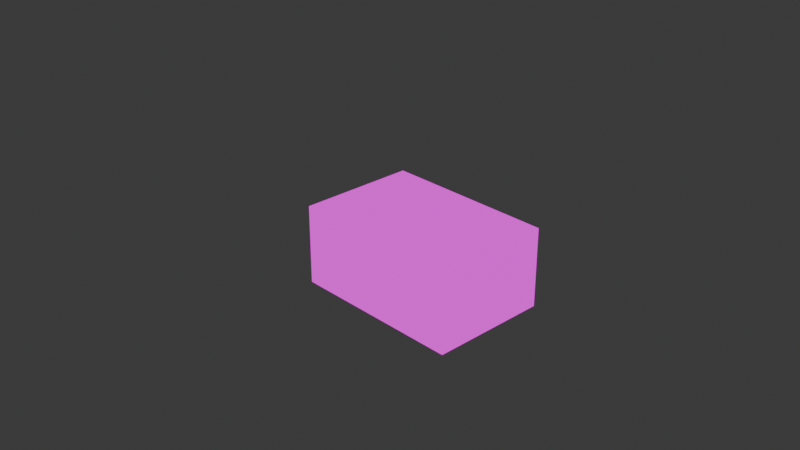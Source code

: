 # Source: lowpoly_box_screws.blend  (saved by Blender 4.4.32; exported with 4.5.12 LTS)
import bpy
from mathutils import Matrix  # noqa: F401  (used for matrix-valued properties, if any)

bpy.ops.wm.read_factory_settings(use_empty=True)
scene = bpy.context.scene
scene.name = 'Scene'

# ---- collections
col_collection = bpy.data.collections.new('Collection'); scene.collection.children.link(col_collection)

# ---- images (referenced by path relative to the original .blend; pixels are not part of the script)
import os
ASSET_DIR = os.environ.get("B2B_ASSET_DIR", "")  # directory of the original .blend (textures are referenced by path, not embedded)
HERE = os.path.dirname(os.path.abspath(__file__))  # packed textures are extracted next to this script under _unpacked/

def load_image(name, relpath, width, height, colorspace="sRGB"):
    """Load a texture the original file referenced (path relative to the .blend, or extracted next to this script)."""
    p = next((c for c in (os.path.join(HERE, relpath), os.path.join(ASSET_DIR, relpath)) if relpath and os.path.exists(c)), "")
    if p:
        img = bpy.data.images.load(p, check_existing=True)
        img.name = name
    else:  # same state as the original file: an image datablock whose file is absent (Cycles renders it pink)
        img = bpy.data.images.new(name, width, height)
        img.source = "FILE"
        img.filepath = "//" + (relpath or name)
    img.colorspace_settings.name = colorspace
    return img
img_lowpoly_boxofscrews_png = load_image('Lowpoly_BoxOfScrews.png', 'assets/UVMaps/Lowpoly_BoxOfScrews.png', 1024, 1024, 'sRGB')

# ---- materials (node trees are filled in below, after node groups)
mat_material = bpy.data.materials.new('Material')
mat_material.alpha_threshold = 0.0
mat_material.roughness = 0.5
mat_material.line_color = (0.0, 0.0, 0.0, 1.0)

# ---- material node trees
mat_material.use_nodes = True; mat_material.node_tree.nodes.clear()
_N = mat_material.node_tree.nodes; _L = mat_material.node_tree.links
n0 = _N.new('ShaderNodeOutputMaterial'); n0.name = 'Material Output'; n0.location = (300, 300)
n1 = _N.new('ShaderNodeEmission'); n1.name = 'Emission'; n1.location = (10, 300)
n2 = _N.new('ShaderNodeTexImage'); n2.name = 'Image Texture'; n2.location = (-280, 280)
n2.image = img_lowpoly_boxofscrews_png
_L.new(n1.outputs[0], n0.inputs[0])
_L.new(n2.outputs[0], n1.inputs[0])
n0.is_active_output = True

# ---- world
world_world = bpy.data.worlds.new('World'); scene.world = world_world
world_world.use_nodes = True; world_world.node_tree.nodes.clear()
_N = world_world.node_tree.nodes; _L = world_world.node_tree.links
n0 = _N.new('ShaderNodeOutputWorld'); n0.name = 'World Output'; n0.location = (300, 300)
n1 = _N.new('ShaderNodeBackground'); n1.name = 'Background'; n1.location = (10, 300)
n1.inputs[0].default_value = (0.05088, 0.05088, 0.05088, 1.0)
_L.new(n1.outputs[0], n0.inputs[0])
n0.is_active_output = True
world_world.color = (0.05088, 0.05088, 0.05088)
world_world.sun_shadow_jitter_overblur = 0.0

# ---- cameras
cam_camera = bpy.data.cameras.new('Camera')
cam_camera.clip_end = 100.0
cam_camera.ortho_scale = 7.314

# ---- lights
light_light = bpy.data.lights.new('Light', 'POINT')
light_light.energy = 1000.0
light_light.shadow_soft_size = 0.1

# ---- meshes
me_cube = bpy.data.meshes.new('Cube')
me_cube.from_pydata([(1.0, 1.0, -0.08663), (1.0, 1.0, -1.0), (1.0, -0.3667, -0.08663), (1.0, -0.3667, -1.0), (-1.0, 1.0, -0.08663), (-1.0, 1.0, -1.0), (-1.0, -0.3667, -0.08663), (-1.0, -0.3667, -1.0)], [], [(0, 4, 6, 2), (3, 2, 6, 7), (7, 6, 4, 5), (5, 1, 3, 7), (1, 0, 2, 3), (5, 4, 0, 1)])
_uv = me_cube.uv_layers.new(name='UVMap')
_uv.uv.foreach_set('vector', [0.02561, 0.4872, 0.9712, 0.4856, 0.972, 0.9991, 0.02251, 0.9937, 0.003422, 0.01177, 0.9966, 0.01177, 0.9966, 0.3233, 0.003422, 0.3233, 0.03541, 0.01723, 0.972, 0.01723, 0.972, 0.3435, 0.03541, 0.3435, 0.125, 0.5, 0.375, 0.5, 0.375, 0.75, 0.125, 0.75, 0.0108, 0.01523, 0.9744, 0.01523, 0.9744, 0.339, 0.0108, 0.339, 0.003422, 0.02607, 0.9941, 0.02607, 0.9941, 0.3154, 0.003422, 0.3154])
me_cube.materials.append(mat_material)
me_cube.use_mirror_vertex_groups = False
me_cube.update()

# ---- objects
ob_boxscrews = bpy.data.objects.new('BoxScrews', me_cube)
ob_light = bpy.data.objects.new('Light', light_light)
ob_camera = bpy.data.objects.new('Camera', cam_camera)

# ---- transforms, parenting, visibility, modifiers, constraints
ob_boxscrews.location = (0.0, 0.0, 1.01)
ob_boxscrews.lock_rotations_4d = False
ob_boxscrews.empty_display_type = 'ARROWS'
ob_boxscrews.lineart.crease_threshold = 0.0
ob_light.location = (4.076, 1.005, 6.914)
ob_light.rotation_euler = (0.6503, 0.05522, 1.866)
ob_light.lock_rotations_4d = False
ob_light.empty_display_type = 'ARROWS'
ob_light.color = (0.0, 0.0, 0.0, 0.0)
ob_light.lineart.crease_threshold = 0.0
ob_camera.location = (7.359, -6.926, 5.968)
ob_camera.rotation_euler = (1.109, 0.0, 0.8149)
ob_camera.lock_rotations_4d = False
ob_camera.empty_display_type = 'ARROWS'
ob_camera.color = (0.0, 0.0, 0.0, 0.0)
ob_camera.display_type = 'WIRE'
ob_camera.lineart.crease_threshold = 0.0

# ---- collection membership
col_collection.objects.link(ob_boxscrews)
col_collection.objects.link(ob_light)
col_collection.objects.link(ob_camera)

# ---- scene / render settings (as saved in the file)
scene.camera = ob_camera
scene.frame_start = 1; scene.frame_end = 250; scene.frame_set(1)
scene.render.engine = 'BLENDER_EEVEE_NEXT'
bpy.context.view_layer.update()
